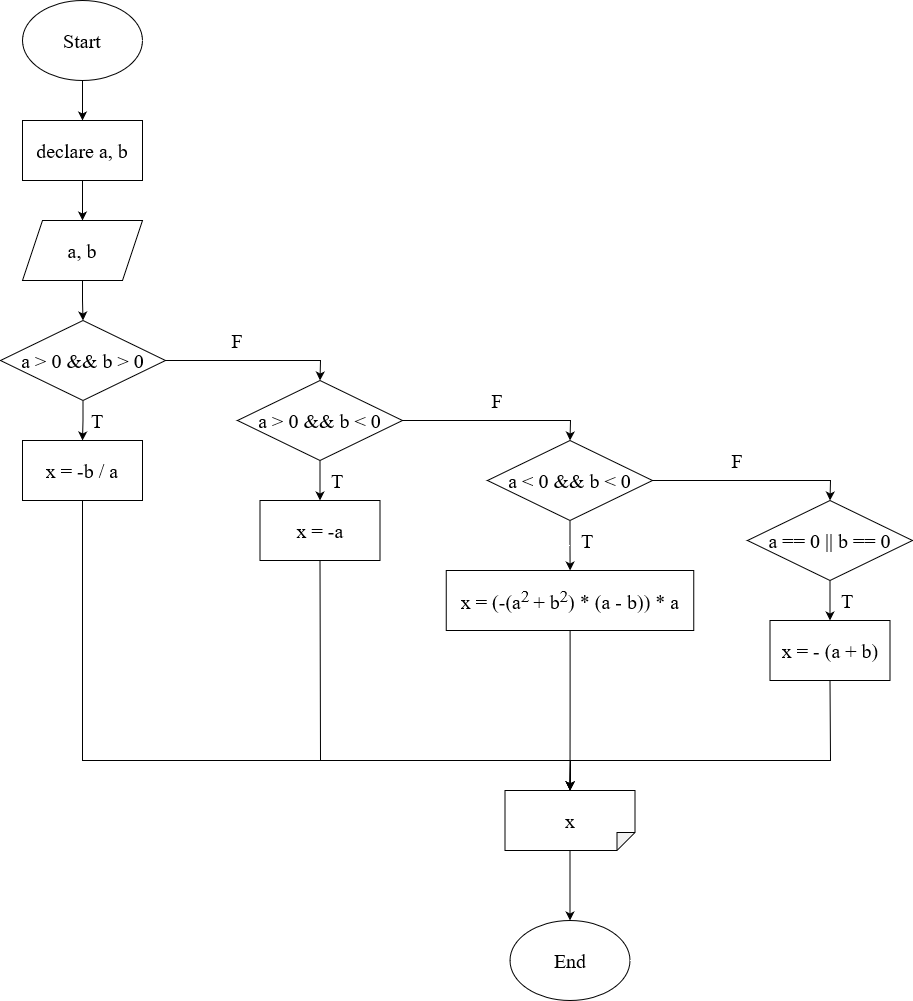

The diagram above was exported from draw.io. Its source (the exported page's mxGraphModel, read from the mxfile embedded in the PNG):
<mxGraphModel dx="922" dy="505" grid="1" gridSize="10" guides="1" tooltips="1" connect="1" arrows="1" fold="1" page="1" pageScale="1" pageWidth="850" pageHeight="1100" math="0" shadow="0">
  <root>
    <mxCell id="0" />
    <mxCell id="1" parent="0" />
    <mxCell id="cdDMvUQktURmFM2urMZH-2" value="" style="edgeStyle=orthogonalEdgeStyle;rounded=0;orthogonalLoop=1;jettySize=auto;html=1;" edge="1" parent="1" source="Yt3MbDbMwsjEoUaruOza-1" target="cdDMvUQktURmFM2urMZH-1">
      <mxGeometry relative="1" as="geometry" />
    </mxCell>
    <mxCell id="Yt3MbDbMwsjEoUaruOza-1" value="Start" style="ellipse;whiteSpace=wrap;html=1;fontFamily=Times New Roman;fontSize=20;" vertex="1" parent="1">
      <mxGeometry x="365" y="60" width="120" height="80" as="geometry" />
    </mxCell>
    <mxCell id="NbnPzVHvrNKEo1cceL6h-2" value="" style="edgeStyle=orthogonalEdgeStyle;rounded=0;orthogonalLoop=1;jettySize=auto;html=1;" edge="1" parent="1" source="cdDMvUQktURmFM2urMZH-1" target="NbnPzVHvrNKEo1cceL6h-1">
      <mxGeometry relative="1" as="geometry" />
    </mxCell>
    <mxCell id="cdDMvUQktURmFM2urMZH-1" value="declare a, b" style="rounded=0;whiteSpace=wrap;html=1;fontFamily=Times New Roman;fontSize=20;" vertex="1" parent="1">
      <mxGeometry x="365" y="180" width="120" height="60" as="geometry" />
    </mxCell>
    <mxCell id="VSZpX9a7cXORLdvVztEg-2" value="" style="edgeStyle=orthogonalEdgeStyle;rounded=0;orthogonalLoop=1;jettySize=auto;html=1;" edge="1" parent="1" source="NbnPzVHvrNKEo1cceL6h-1" target="VSZpX9a7cXORLdvVztEg-1">
      <mxGeometry relative="1" as="geometry" />
    </mxCell>
    <mxCell id="NbnPzVHvrNKEo1cceL6h-1" value="a, b" style="shape=parallelogram;perimeter=parallelogramPerimeter;whiteSpace=wrap;html=1;fixedSize=1;fontFamily=Times New Roman;fontSize=20;" vertex="1" parent="1">
      <mxGeometry x="365" y="280" width="120" height="60" as="geometry" />
    </mxCell>
    <mxCell id="VSZpX9a7cXORLdvVztEg-4" value="" style="edgeStyle=orthogonalEdgeStyle;rounded=0;orthogonalLoop=1;jettySize=auto;html=1;" edge="1" parent="1" source="VSZpX9a7cXORLdvVztEg-1" target="VSZpX9a7cXORLdvVztEg-3">
      <mxGeometry relative="1" as="geometry" />
    </mxCell>
    <mxCell id="VSZpX9a7cXORLdvVztEg-1" value="a &amp;gt; 0 &amp;amp;&amp;amp; b &amp;gt; 0" style="rhombus;whiteSpace=wrap;html=1;fontFamily=Times New Roman;fontSize=20;" vertex="1" parent="1">
      <mxGeometry x="343" y="380" width="165" height="80" as="geometry" />
    </mxCell>
    <mxCell id="VSZpX9a7cXORLdvVztEg-3" value="x = -b / a" style="rounded=0;whiteSpace=wrap;html=1;fontFamily=Times New Roman;fontSize=20;" vertex="1" parent="1">
      <mxGeometry x="365" y="500" width="120" height="60" as="geometry" />
    </mxCell>
    <mxCell id="opzL6pWcnarpW5_BLDgU-1" value="T" style="text;html=1;strokeColor=none;fillColor=none;align=center;verticalAlign=middle;whiteSpace=wrap;rounded=0;fontFamily=Times New Roman;fontSize=20;" vertex="1" parent="1">
      <mxGeometry x="430" y="470" width="20" height="20" as="geometry" />
    </mxCell>
    <mxCell id="HJ4AFJxmlCbHrwpnp7uY-2" value="" style="edgeStyle=orthogonalEdgeStyle;rounded=0;orthogonalLoop=1;jettySize=auto;html=1;" edge="1" parent="1" source="ssfZSTjK515t9H2_plio-1" target="HJ4AFJxmlCbHrwpnp7uY-1">
      <mxGeometry relative="1" as="geometry" />
    </mxCell>
    <mxCell id="ssfZSTjK515t9H2_plio-1" value="x" style="shape=note;whiteSpace=wrap;html=1;backgroundOutline=1;darkOpacity=0.05;direction=south;fontFamily=Times New Roman;fontSize=20;size=18;" vertex="1" parent="1">
      <mxGeometry x="847.5" y="850" width="130" height="60" as="geometry" />
    </mxCell>
    <mxCell id="ssfZSTjK515t9H2_plio-6" value="" style="edgeStyle=orthogonalEdgeStyle;rounded=0;orthogonalLoop=1;jettySize=auto;html=1;" edge="1" parent="1" source="ssfZSTjK515t9H2_plio-2" target="ssfZSTjK515t9H2_plio-5">
      <mxGeometry relative="1" as="geometry" />
    </mxCell>
    <mxCell id="ssfZSTjK515t9H2_plio-2" value="a &amp;gt; 0 &amp;amp;&amp;amp; b &amp;lt; 0" style="rhombus;whiteSpace=wrap;html=1;fontFamily=Times New Roman;fontSize=20;" vertex="1" parent="1">
      <mxGeometry x="580" y="440" width="165" height="80" as="geometry" />
    </mxCell>
    <mxCell id="ssfZSTjK515t9H2_plio-3" value="" style="endArrow=classic;html=1;rounded=0;entryX=0.5;entryY=0;entryDx=0;entryDy=0;exitX=1;exitY=0.5;exitDx=0;exitDy=0;" edge="1" parent="1" source="VSZpX9a7cXORLdvVztEg-1" target="ssfZSTjK515t9H2_plio-2">
      <mxGeometry width="50" height="50" relative="1" as="geometry">
        <mxPoint x="400" y="560" as="sourcePoint" />
        <mxPoint x="450" y="510" as="targetPoint" />
        <Array as="points">
          <mxPoint x="663" y="420" />
        </Array>
      </mxGeometry>
    </mxCell>
    <mxCell id="ssfZSTjK515t9H2_plio-4" value="F" style="text;html=1;strokeColor=none;fillColor=none;align=center;verticalAlign=middle;whiteSpace=wrap;rounded=0;fontFamily=Times New Roman;fontSize=20;" vertex="1" parent="1">
      <mxGeometry x="570" y="390" width="20" height="20" as="geometry" />
    </mxCell>
    <mxCell id="ssfZSTjK515t9H2_plio-5" value="x = -a" style="rounded=0;whiteSpace=wrap;html=1;fontFamily=Times New Roman;fontSize=20;" vertex="1" parent="1">
      <mxGeometry x="602.5" y="560" width="120" height="60" as="geometry" />
    </mxCell>
    <mxCell id="ssfZSTjK515t9H2_plio-7" value="T" style="text;html=1;strokeColor=none;fillColor=none;align=center;verticalAlign=middle;whiteSpace=wrap;rounded=0;fontFamily=Times New Roman;fontSize=20;" vertex="1" parent="1">
      <mxGeometry x="670" y="530" width="20" height="20" as="geometry" />
    </mxCell>
    <mxCell id="ssfZSTjK515t9H2_plio-12" value="" style="edgeStyle=orthogonalEdgeStyle;rounded=0;orthogonalLoop=1;jettySize=auto;html=1;" edge="1" parent="1" source="ssfZSTjK515t9H2_plio-8" target="ssfZSTjK515t9H2_plio-11">
      <mxGeometry relative="1" as="geometry" />
    </mxCell>
    <mxCell id="ssfZSTjK515t9H2_plio-8" value="a &amp;lt; 0 &amp;amp;&amp;amp; b &amp;lt; 0" style="rhombus;whiteSpace=wrap;html=1;fontFamily=Times New Roman;fontSize=20;" vertex="1" parent="1">
      <mxGeometry x="830" y="500" width="165" height="80" as="geometry" />
    </mxCell>
    <mxCell id="ssfZSTjK515t9H2_plio-9" value="" style="endArrow=classic;html=1;rounded=0;entryX=0.5;entryY=0;entryDx=0;entryDy=0;exitX=1;exitY=0.5;exitDx=0;exitDy=0;" edge="1" parent="1" source="ssfZSTjK515t9H2_plio-2" target="ssfZSTjK515t9H2_plio-8">
      <mxGeometry width="50" height="50" relative="1" as="geometry">
        <mxPoint x="530" y="560" as="sourcePoint" />
        <mxPoint x="580" y="510" as="targetPoint" />
        <Array as="points">
          <mxPoint x="913" y="480" />
        </Array>
      </mxGeometry>
    </mxCell>
    <mxCell id="ssfZSTjK515t9H2_plio-10" value="F" style="text;html=1;strokeColor=none;fillColor=none;align=center;verticalAlign=middle;whiteSpace=wrap;rounded=0;fontFamily=Times New Roman;fontSize=20;" vertex="1" parent="1">
      <mxGeometry x="830" y="450" width="20" height="20" as="geometry" />
    </mxCell>
    <mxCell id="ssfZSTjK515t9H2_plio-21" value="" style="edgeStyle=orthogonalEdgeStyle;rounded=0;orthogonalLoop=1;jettySize=auto;html=1;" edge="1" parent="1" source="ssfZSTjK515t9H2_plio-11" target="ssfZSTjK515t9H2_plio-1">
      <mxGeometry relative="1" as="geometry" />
    </mxCell>
    <mxCell id="ssfZSTjK515t9H2_plio-11" value="x = (-(a&lt;sup&gt;2 &lt;/sup&gt;+ b&lt;sup&gt;2&lt;/sup&gt;) * (a - b)) * a" style="rounded=0;whiteSpace=wrap;html=1;fontFamily=Times New Roman;fontSize=20;" vertex="1" parent="1">
      <mxGeometry x="788.75" y="630" width="247.5" height="60" as="geometry" />
    </mxCell>
    <mxCell id="ssfZSTjK515t9H2_plio-13" value="T" style="text;html=1;strokeColor=none;fillColor=none;align=center;verticalAlign=middle;whiteSpace=wrap;rounded=0;fontFamily=Times New Roman;fontSize=20;" vertex="1" parent="1">
      <mxGeometry x="920" y="590" width="20" height="20" as="geometry" />
    </mxCell>
    <mxCell id="ssfZSTjK515t9H2_plio-19" value="" style="edgeStyle=orthogonalEdgeStyle;rounded=0;orthogonalLoop=1;jettySize=auto;html=1;" edge="1" parent="1" source="ssfZSTjK515t9H2_plio-15" target="ssfZSTjK515t9H2_plio-18">
      <mxGeometry relative="1" as="geometry" />
    </mxCell>
    <mxCell id="ssfZSTjK515t9H2_plio-15" value="a == 0 || b == 0" style="rhombus;whiteSpace=wrap;html=1;fontFamily=Times New Roman;fontSize=20;" vertex="1" parent="1">
      <mxGeometry x="1090" y="560" width="165" height="80" as="geometry" />
    </mxCell>
    <mxCell id="ssfZSTjK515t9H2_plio-16" value="" style="endArrow=classic;html=1;rounded=0;entryX=0.5;entryY=0;entryDx=0;entryDy=0;exitX=1;exitY=0.5;exitDx=0;exitDy=0;" edge="1" parent="1" source="ssfZSTjK515t9H2_plio-8" target="ssfZSTjK515t9H2_plio-15">
      <mxGeometry width="50" height="50" relative="1" as="geometry">
        <mxPoint x="810" y="560" as="sourcePoint" />
        <mxPoint x="860" y="510" as="targetPoint" />
        <Array as="points">
          <mxPoint x="1173" y="540" />
        </Array>
      </mxGeometry>
    </mxCell>
    <mxCell id="ssfZSTjK515t9H2_plio-17" value="F" style="text;html=1;strokeColor=none;fillColor=none;align=center;verticalAlign=middle;whiteSpace=wrap;rounded=0;fontFamily=Times New Roman;fontSize=20;" vertex="1" parent="1">
      <mxGeometry x="1070" y="510" width="20" height="20" as="geometry" />
    </mxCell>
    <mxCell id="ssfZSTjK515t9H2_plio-18" value="x = - (a + b)" style="rounded=0;whiteSpace=wrap;html=1;fontFamily=Times New Roman;fontSize=20;" vertex="1" parent="1">
      <mxGeometry x="1112.5" y="680" width="120" height="60" as="geometry" />
    </mxCell>
    <mxCell id="ssfZSTjK515t9H2_plio-20" value="T" style="text;html=1;strokeColor=none;fillColor=none;align=center;verticalAlign=middle;whiteSpace=wrap;rounded=0;fontFamily=Times New Roman;fontSize=20;" vertex="1" parent="1">
      <mxGeometry x="1180" y="650" width="20" height="20" as="geometry" />
    </mxCell>
    <mxCell id="ssfZSTjK515t9H2_plio-22" value="" style="endArrow=classic;html=1;rounded=0;exitX=0.5;exitY=1;exitDx=0;exitDy=0;entryX=0;entryY=0.5;entryDx=0;entryDy=0;entryPerimeter=0;" edge="1" parent="1" source="ssfZSTjK515t9H2_plio-18" target="ssfZSTjK515t9H2_plio-1">
      <mxGeometry width="50" height="50" relative="1" as="geometry">
        <mxPoint x="730" y="730" as="sourcePoint" />
        <mxPoint x="780" y="680" as="targetPoint" />
        <Array as="points">
          <mxPoint x="1173" y="820" />
          <mxPoint x="913" y="820" />
        </Array>
      </mxGeometry>
    </mxCell>
    <mxCell id="ssfZSTjK515t9H2_plio-23" value="" style="endArrow=classic;html=1;rounded=0;exitX=0.5;exitY=1;exitDx=0;exitDy=0;entryX=0;entryY=0.5;entryDx=0;entryDy=0;entryPerimeter=0;" edge="1" parent="1" source="ssfZSTjK515t9H2_plio-5" target="ssfZSTjK515t9H2_plio-1">
      <mxGeometry width="50" height="50" relative="1" as="geometry">
        <mxPoint x="730" y="730" as="sourcePoint" />
        <mxPoint x="780" y="680" as="targetPoint" />
        <Array as="points">
          <mxPoint x="663" y="820" />
          <mxPoint x="913" y="820" />
        </Array>
      </mxGeometry>
    </mxCell>
    <mxCell id="ssfZSTjK515t9H2_plio-24" value="" style="endArrow=classic;html=1;rounded=0;exitX=0.5;exitY=1;exitDx=0;exitDy=0;entryX=0;entryY=0.5;entryDx=0;entryDy=0;entryPerimeter=0;" edge="1" parent="1" source="VSZpX9a7cXORLdvVztEg-3" target="ssfZSTjK515t9H2_plio-1">
      <mxGeometry width="50" height="50" relative="1" as="geometry">
        <mxPoint x="730" y="730" as="sourcePoint" />
        <mxPoint x="780" y="680" as="targetPoint" />
        <Array as="points">
          <mxPoint x="425" y="820" />
          <mxPoint x="913" y="820" />
        </Array>
      </mxGeometry>
    </mxCell>
    <mxCell id="HJ4AFJxmlCbHrwpnp7uY-1" value="End" style="ellipse;whiteSpace=wrap;html=1;fontFamily=Times New Roman;fontSize=20;" vertex="1" parent="1">
      <mxGeometry x="852.5" y="980" width="120" height="80" as="geometry" />
    </mxCell>
  </root>
</mxGraphModel>